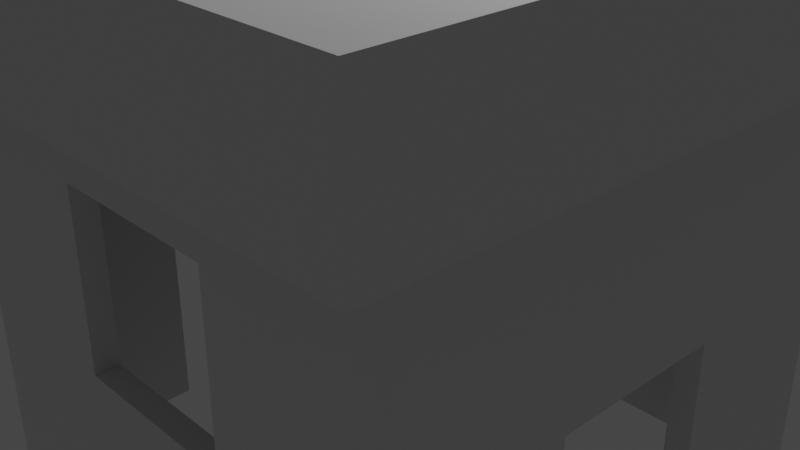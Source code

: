 # Source: smallhouse.blend  (saved by Blender 2.82.7; exported with 4.5.12 LTS)
import bpy
from mathutils import Matrix  # noqa: F401  (used for matrix-valued properties, if any)

bpy.ops.wm.read_factory_settings(use_empty=True)
scene = bpy.context.scene
scene.name = 'Scene'

# ---- collections
col_collection = bpy.data.collections.new('Collection'); scene.collection.children.link(col_collection)

# ---- materials (node trees are filled in below, after node groups)
mat_material = bpy.data.materials.new('Material')
mat_material.alpha_threshold = 0.0
mat_material.use_transparent_shadow = False
mat_material.line_color = (0.0, 0.0, 0.0, 1.0)

# ---- material node trees
mat_material.use_nodes = True; mat_material.node_tree.nodes.clear()
_N = mat_material.node_tree.nodes; _L = mat_material.node_tree.links
n0 = _N.new('ShaderNodeOutputMaterial'); n0.name = 'Material Output'; n0.location = (300, 300)
n1 = _N.new('ShaderNodeBsdfPrincipled'); n1.name = 'Principled BSDF'; n1.location = (10, 300)
n1.distribution = 'GGX'
n1.subsurface_method = 'BURLEY'
n1.inputs[2].default_value = 0.4
n1.inputs[3].default_value = 1.45
n1.inputs[27].default_value = (0.0, 0.0, 0.0, 1.0)
n1.inputs[28].default_value = 1.0
_L.new(n1.outputs[0], n0.inputs[0])
n0.is_active_output = True

# ---- world
world_world = bpy.data.worlds.new('World'); scene.world = world_world
world_world.use_nodes = True; world_world.node_tree.nodes.clear()
_N = world_world.node_tree.nodes; _L = world_world.node_tree.links
n0 = _N.new('ShaderNodeOutputWorld'); n0.name = 'World Output'; n0.location = (300, 300)
n1 = _N.new('ShaderNodeBackground'); n1.name = 'Background'; n1.location = (10, 300)
n1.inputs[0].default_value = (0.05088, 0.05088, 0.05088, 1.0)
_L.new(n1.outputs[0], n0.inputs[0])
n0.is_active_output = True
world_world.color = (0.05088, 0.05088, 0.05088)
world_world.use_sun_shadow = False
world_world.sun_shadow_jitter_overblur = 0.0

# ---- cameras
cam_camera = bpy.data.cameras.new('Camera')
cam_camera.clip_end = 100.0
cam_camera.ortho_scale = 7.314

# ---- lights
light_light = bpy.data.lights.new('Light', 'POINT')
light_light.transmission_factor = 0.0
light_light.energy = 1000.0
light_light.shadow_soft_size = 0.1
light_light.shadow_maximum_resolution = 0.006
light_light.use_absolute_resolution = True

# ---- meshes
me_cube = bpy.data.meshes.new('Cube')
me_cube.from_pydata([(-0.9085, -0.9085, 0.9137), (-0.9085, 0.9085, 0.9137), (0.9085, -0.9085, 0.9137), (0.9085, 0.9085, 0.9137), (1.0, 1.0, 1.0), (1.0, 1.0, -1.0), (1.0, -1.0, 1.0), (1.0, -1.0, -1.0), (-1.0, 1.0, 1.0), (-1.0, 1.0, -1.0), (-1.0, -1.0, 1.0), (-1.0, -1.0, -1.0), (-1.0, -0.3324, -1.0), (1.0, -0.3324, -1.0), (-1.0, -0.3324, -0.1788), (1.0, -0.3324, -0.1788), (-1.0, 0.3324, -0.1788), (1.0, 0.3324, -0.1788), (-1.0, 0.3324, -1.0), (1.0, 0.3324, -1.0), (0.3324, -1.0, -0.3324), (0.3324, 1.0, -0.3324), (0.3324, -1.0, 0.3324), (0.3324, 1.0, 0.3324), (-0.3324, -1.0, 0.3324), (-0.3324, 1.0, 0.3324), (-0.3324, -1.0, -0.3324), (-0.3324, 1.0, -0.3324), (-0.3324, 0.9085, -0.3324), (-0.9085, 0.9085, -1.0), (0.3324, 0.9085, 0.3324), (-0.3324, 0.9085, 0.3324), (0.3324, 0.9085, -0.3324), (0.9085, 0.9085, -1.0), (0.9085, 0.3324, -0.1788), (0.9085, 0.3324, -1.0), (0.9085, -0.3324, -1.0), (0.9085, -0.3324, -0.1788), (0.9085, -0.9085, -1.0), (-0.9085, 0.3324, -0.1788), (-0.9085, -0.3324, -0.1788), (-0.9085, 0.3324, -1.0), (-0.9085, -0.3324, -1.0), (-0.9085, -0.9085, -1.0), (0.3324, -0.9085, 0.3324), (-0.3324, -0.9085, 0.3324), (-0.3324, -0.9085, -0.3324), (0.3324, -0.9085, -0.3324), (1.548, -1.548, 0.9414), (-1.548, -1.548, 0.9414), (1.548, 1.548, 0.9414), (-1.548, 1.548, 0.9414), (1.548, -1.548, 1.272), (-1.548, -1.548, 1.272), (1.548, 1.548, 1.272), (-1.548, 1.548, 1.272)], [], [(3, 2, 0, 1), (4, 8, 51, 50), (7, 6, 22, 20, 26, 11), (11, 10, 8, 9, 18, 16, 14, 12), (9, 5, 19, 35, 33, 29, 41, 18), (5, 4, 6, 7, 13, 15, 17, 19), (9, 8, 25, 27, 21, 5), (17, 34, 35, 19), (12, 42, 43, 38, 36, 13, 7, 11), (15, 37, 34, 17), (14, 40, 42, 12), (11, 26, 24, 22, 6, 10), (23, 30, 31, 25), (21, 32, 30, 23), (5, 21, 23, 25, 8, 4), (26, 46, 45, 24), (27, 28, 32, 21), (38, 2, 3, 33, 35, 34, 37, 36), (43, 0, 2, 44, 45, 46), (2, 38, 43, 46, 47, 44), (39, 40, 14, 16), (45, 44, 22, 24), (36, 37, 15, 13), (29, 1, 0, 43, 42, 40, 39, 41), (44, 47, 20, 22), (31, 28, 27, 25), (33, 32, 28, 31, 1, 29), (32, 33, 3, 1, 31, 30), (41, 39, 16, 18), (47, 46, 26, 20), (6, 4, 50, 48), (48, 50, 54, 52), (50, 51, 55, 54), (49, 48, 52, 53), (51, 49, 53, 55), (10, 6, 48, 49), (8, 10, 49, 51), (54, 55, 53, 52)])
_uv = me_cube.uv_layers.new(name='UVMap')
_uv.uv.foreach_set('vector', [0.625, 0.5, 0.625, 0.75, 0.875, 0.75, 0.875, 0.5, 0.625, 0.5, 0.625, 0.25, 0.625, 0.25, 0.625, 0.5, 0.375, 0.75, 0.625, 0.75, 0.5416, 0.8334, 0.4584, 0.8334, 0.4584, 0.9166, 0.375, 1.0, 0.375, 0.0, 0.625, 0.0, 0.625, 0.25, 0.375, 0.25, 0.375, 0.1666, 0.4777, 0.1666, 0.4777, 0.08345, 0.375, 0.08345, 0.125, 0.5, 0.375, 0.5, 0.375, 0.5834, 0.3636, 0.5834, 0.3636, 0.5114, 0.1364, 0.5114, 0.1364, 0.5834, 0.125, 0.5834, 0.375, 0.5, 0.625, 0.5, 0.625, 0.75, 0.375, 0.75, 0.375, 0.6666, 0.4777, 0.6666, 0.4777, 0.5834, 0.375, 0.5834, 0.375, 0.25, 0.625, 0.25, 0.5416, 0.3334, 0.4584, 0.3334, 0.4584, 0.4166, 0.375, 0.5, 0.625, 0.4643, 0.625, 0.4562, 0.4004, 0.4562, 0.4004, 0.4643, 0.125, 0.6666, 0.1364, 0.6666, 0.1364, 0.7386, 0.3636, 0.7386, 0.3636, 0.6666, 0.375, 0.6666, 0.375, 0.75, 0.125, 0.75, 0.6607, 0.75, 0.6688, 0.75, 0.6688, 0.5, 0.6607, 0.5, 0.625, 0.9643, 0.625, 0.9562, 0.4004, 0.9562, 0.4004, 0.9643, 0.375, 1.0, 0.4584, 0.9166, 0.5416, 0.9166, 0.5416, 0.8334, 0.625, 0.75, 0.625, 1.0, 0.625, 0.5127, 0.625, 0.523, 0.875, 0.523, 0.875, 0.5127, 0.375, 0.5127, 0.375, 0.523, 0.625, 0.523, 0.625, 0.5127, 0.375, 0.5, 0.4584, 0.4166, 0.5416, 0.4166, 0.5416, 0.3334, 0.625, 0.25, 0.625, 0.5, 0.375, 0.01274, 0.375, 0.02301, 0.625, 0.02301, 0.625, 0.01274, 0.125, 0.5127, 0.125, 0.523, 0.375, 0.523, 0.375, 0.5127, 0.4261, 0.75, 0.625, 0.75, 0.625, 0.5, 0.4261, 0.5, 0.4261, 0.5793, 0.5114, 0.5793, 0.5114, 0.6707, 0.4261, 0.6707, 0.4261, 1.0, 0.625, 1.0, 0.625, 0.75, 0.5646, 0.8293, 0.5646, 0.9207, 0.4955, 0.9207, 0.625, 0.75, 0.4261, 0.75, 0.4261, 1.0, 0.4955, 0.9207, 0.4955, 0.8293, 0.5646, 0.8293, 0.8312, 0.5, 0.8312, 0.75, 0.8393, 0.75, 0.8393, 0.5, 0.875, 0.727, 0.625, 0.727, 0.625, 0.7373, 0.875, 0.7373, 0.4004, 0.7938, 0.625, 0.7938, 0.625, 0.7857, 0.4004, 0.7857, 0.4261, 0.25, 0.625, 0.25, 0.625, 0.0, 0.4261, 0.0, 0.4261, 0.07927, 0.5114, 0.07927, 0.5114, 0.1707, 0.4261, 0.1707, 0.625, 0.727, 0.375, 0.727, 0.375, 0.7373, 0.625, 0.7373, 0.625, 0.227, 0.375, 0.227, 0.375, 0.2373, 0.625, 0.2373, 0.4261, 0.5, 0.4955, 0.4207, 0.4955, 0.3293, 0.5646, 0.3293, 0.625, 0.25, 0.4261, 0.25, 0.4955, 0.4207, 0.4261, 0.5, 0.625, 0.5, 0.625, 0.25, 0.5646, 0.3293, 0.5646, 0.4207, 0.4004, 0.2938, 0.625, 0.2938, 0.625, 0.2857, 0.4004, 0.2857, 0.375, 0.727, 0.125, 0.727, 0.125, 0.7373, 0.375, 0.7373, 0.625, 0.75, 0.625, 0.5, 0.625, 0.5, 0.625, 0.75, 0.625, 0.75, 0.625, 0.5, 0.625, 0.5, 0.625, 0.75, 0.625, 0.5, 0.625, 0.25, 0.625, 0.25, 0.625, 0.5, 0.625, 1.0, 0.625, 0.75, 0.625, 0.75, 0.625, 1.0, 0.625, 0.25, 0.625, 0.0, 0.625, 0.0, 0.625, 0.25, 0.625, 1.0, 0.625, 0.75, 0.625, 0.75, 0.625, 1.0, 0.625, 0.25, 0.625, 0.0, 0.625, 0.0, 0.625, 0.25, 0.625, 0.5, 0.875, 0.5, 0.875, 0.75, 0.625, 0.75])
me_cube.materials.append(mat_material)
me_cube.use_remesh_preserve_volume = False
me_cube.use_remesh_preserve_attributes = False
me_cube.use_mirror_vertex_groups = False
me_cube.update()

# ---- objects
ob_cube = bpy.data.objects.new('Cube', me_cube)
ob_light = bpy.data.objects.new('Light', light_light)
ob_camera = bpy.data.objects.new('Camera', cam_camera)

# ---- transforms, parenting, visibility, modifiers, constraints
ob_cube.location = (0.0, 0.0, 0.0)
ob_cube.scale = (3.008, 3.008, 3.008)
ob_cube.lock_rotations_4d = False
ob_cube.empty_display_type = 'ARROWS'
ob_cube.lineart.crease_threshold = 0.0
ob_light.location = (4.076, 1.005, 5.904)
ob_light.rotation_euler = (0.6503, 0.05522, 1.866)
ob_light.lock_rotations_4d = False
ob_light.empty_display_type = 'ARROWS'
ob_light.color = (0.0, 0.0, 0.0, 0.0)
ob_light.lineart.crease_threshold = 0.0
ob_camera.location = (7.359, -6.926, 4.958)
ob_camera.rotation_euler = (1.109, 0.0, 0.8149)
ob_camera.lock_rotations_4d = False
ob_camera.empty_display_type = 'ARROWS'
ob_camera.color = (0.0, 0.0, 0.0, 0.0)
ob_camera.display_type = 'WIRE'
ob_camera.lineart.crease_threshold = 0.0

# ---- collection membership
col_collection.objects.link(ob_cube)
col_collection.objects.link(ob_light)
col_collection.objects.link(ob_camera)

# ---- scene / render settings (as saved in the file)
scene.camera = ob_camera
scene.frame_start = 1; scene.frame_end = 250; scene.frame_set(1)
scene.render.engine = 'BLENDER_EEVEE_NEXT'
scene.cycles.use_denoising = False
scene.cycles.samples = 128
scene.cycles.sampling_pattern = 'TABULATED_SOBOL'
scene.cycles.use_adaptive_sampling = False
scene.cycles.use_light_tree = False
scene.view_settings.view_transform = 'Filmic'
bpy.context.view_layer.update()
